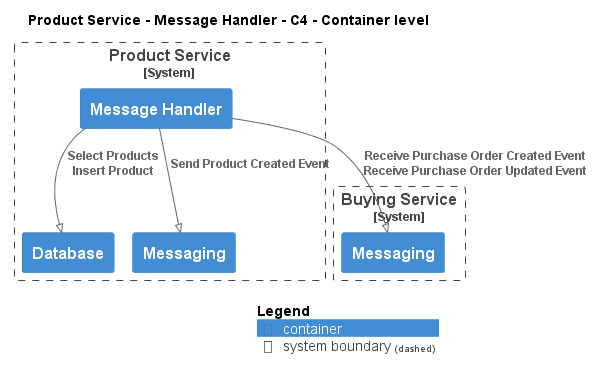

The diagram above was rendered by PlantUML. Its source (embedded in the PNG):
@startuml
!pragma layout smetana
!include ..\..\..\..\..\.c4s\C4_Container.puml

AddElementTag("c4interflow:lifecycle:new", $bgColor=green, $fontColor=#ffffff, $borderColor=green, $shadowing="False")
AddElementTag("c4interflow:lifecycle:changed", $bgColor=orange, $fontColor=#ffffff, $borderColor=orange, $shadowing="False")
AddElementTag("c4interflow:lifecycle:removed", $bgColor=red, $fontColor=#ffffff, $borderColor=red, $shadowing="False")

AddRelTag("c4interflow:lifecycle:new", $textColor=green, $lineColor=green)
AddRelTag("c4interflow:lifecycle:changed", $textColor=orange, $lineColor=orange)
AddRelTag("c4interflow:lifecycle:removed", $textColor=red, $lineColor=red)

SHOW_PERSON_PORTRAIT()
LAYOUT_TOP_DOWN()

skinparam linetype polyline

title Product Service - Message Handler - C4 - Container level


System_Boundary(ECommercePlatform.SoftwareSystems.ProductService, "Product Service") {
    Container(ECommercePlatform.SoftwareSystems.ProductService.Containers.MessageHandler, "Message Handler", "", "")
    Container(ECommercePlatform.SoftwareSystems.ProductService.Containers.Database, "Database", "", "")
    Container(ECommercePlatform.SoftwareSystems.ProductService.Containers.Messaging, "Messaging", "", "")
}

System_Boundary(ECommercePlatform.SoftwareSystems.BuyingService, "Buying Service") {
    Container(ECommercePlatform.SoftwareSystems.BuyingService.Containers.Messaging, "Messaging", "", "")
}

Rel(ECommercePlatform.SoftwareSystems.ProductService.Containers.MessageHandler, ECommercePlatform.SoftwareSystems.BuyingService.Containers.Messaging, "Receive Purchase Order Created Event\nReceive Purchase Order Updated Event")
Rel(ECommercePlatform.SoftwareSystems.ProductService.Containers.MessageHandler, ECommercePlatform.SoftwareSystems.ProductService.Containers.Database, "Select Products\nInsert Product")
Rel(ECommercePlatform.SoftwareSystems.ProductService.Containers.MessageHandler, ECommercePlatform.SoftwareSystems.ProductService.Containers.Messaging, "Send Product Created Event")


SHOW_LEGEND()
@enduml